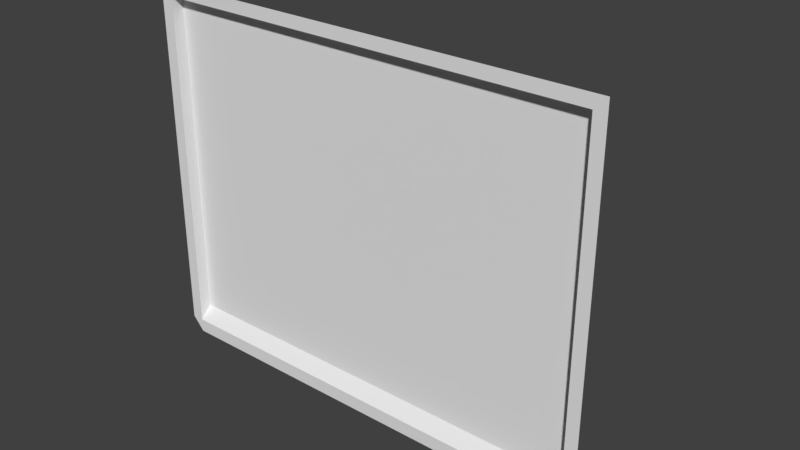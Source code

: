 # Source: Television_Unit_Small_LODB.blend  (saved by Blender 2.79.0; exported with 4.5.12 LTS)
import bpy
from mathutils import Matrix  # noqa: F401  (used for matrix-valued properties, if any)

bpy.ops.wm.read_factory_settings(use_empty=True)
scene = bpy.context.scene
scene.name = 'Scene'

# ---- collections
col_collection_1 = bpy.data.collections.new('Collection 1'); scene.collection.children.link(col_collection_1)

# ---- materials (node trees are filled in below, after node groups)
mat_material = bpy.data.materials.new('Material')
mat_material.alpha_threshold = 0.0
mat_material.use_transparent_shadow = False
mat_material.roughness = 0.5
mat_material.line_color = (0.0, 0.0, 0.0, 1.0)
mat_material_001 = bpy.data.materials.new('Material.001')
mat_material_001.alpha_threshold = 0.0
mat_material_001.use_transparent_shadow = False
mat_material_001.diffuse_color = (0.1752, 0.1752, 0.1752, 1.0)
mat_material_001.roughness = 0.5

# ---- material node trees

# ---- world
world_world = bpy.data.worlds.new('World'); scene.world = world_world
world_world.color = (0.05088, 0.05088, 0.05088)
world_world.use_sun_shadow = False
world_world.sun_shadow_jitter_overblur = 0.0
world_world.cycles.sampling_method = 'MANUAL'

# ---- meshes
me_cube = bpy.data.meshes.new('Cube')
me_cube.from_pydata([(0.1746, 0.1475, -0.2048), (0.3709, -0.05249, -0.2997), (-0.3709, -0.05249, -0.2997), (-0.1746, 0.1475, -0.2048), (0.1746, 0.1475, 0.1187), (0.3709, -0.05249, 0.2793), (-0.3709, -0.05249, 0.2793), (-0.1746, 0.1475, 0.1187), (0.1746, 0.1475, 0.1394), (0.3709, -0.05249, 0.3), (-0.1746, 0.1475, 0.1394), (-0.3709, -0.05249, 0.3), (0.1746, 0.1475, -0.2048), (0.3709, -0.05249, -0.2793), (0.1746, 0.1475, 0.1187), (0.3709, -0.05249, 0.2793), (0.1746, 0.1475, -0.2255), (0.3709, -0.05249, -0.3232), (-0.1746, 0.1475, -0.2255), (-0.3709, -0.05249, -0.3232), (0.1952, 0.1475, 0.1394), (0.3915, -0.05249, 0.3), (0.3915, -0.05249, 0.2793), (0.1952, 0.1475, 0.1187), (0.1952, 0.1475, -0.2048), (0.1952, 0.1475, 0.1187), (0.3915, -0.05249, -0.2793), (0.3915, -0.05249, 0.2793), (0.3915, -0.05249, -0.2793), (0.1952, 0.1475, -0.2048), (0.1952, 0.1475, -0.2255), (0.3915, -0.05249, -0.3), (-0.3915, -0.05249, -0.2793), (-0.3915, -0.05249, 0.2793), (-0.1952, 0.1475, -0.2048), (-0.1952, 0.1475, 0.1187), (-0.3915, -0.05249, 0.3), (-0.1952, 0.1475, 0.1394), (-0.3915, -0.05249, -0.3), (-0.1952, 0.1475, -0.2255), (0.3709, -0.03149, -0.2793), (-0.3709, -0.03149, -0.2793), (0.3709, -0.03149, 0.2793), (-0.3709, -0.03149, 0.2793), (0.1746, 0.1475, -0.2255), (0.3709, -0.05249, -0.3), (-0.1746, 0.1475, -0.2255), (-0.3709, -0.05249, -0.3), (-0.07682, -0.05249, -0.3607)], [], [(7, 3, 34, 35), (6, 5, 9, 11), (5, 15, 27, 22), (2, 1, 40, 41), (33, 36, 37, 35, 34, 39, 38, 32), (4, 0, 3, 7), (8, 10, 11, 9), (23, 20, 21, 22, 27, 26, 28, 31, 30, 29, 24, 25), (3, 18, 39, 34), (4, 7, 10, 8), (12, 14, 25, 24), (5, 1, 13, 15), (0, 4, 14, 12), (1, 17, 31, 28), (16, 44, 45, 17), (3, 0, 16, 18), (0, 12, 24, 29), (17, 16, 30, 31), (16, 0, 29, 30), (4, 8, 20, 23), (14, 4, 23, 25), (15, 13, 26, 27), (8, 9, 21, 20), (13, 1, 28, 26), (9, 5, 22, 21), (10, 7, 35, 37), (2, 6, 33, 32), (6, 11, 36, 33), (11, 10, 37, 36), (19, 2, 32, 38), (18, 19, 38, 39), (40, 42, 43, 41), (5, 6, 43, 42), (6, 2, 41, 43), (1, 5, 42, 40), (44, 46, 47, 45), (19, 47, 46, 18), (18, 16, 44, 46), (44, 16, 17, 19, 18, 46), (19, 17, 45, 47)])
me_cube.materials.append(mat_material)
me_cube.materials.append(mat_material_001)
me_cube.use_remesh_preserve_volume = False
me_cube.use_remesh_preserve_attributes = False
me_cube.use_mirror_vertex_groups = False
me_cube.update()

# ---- objects
ob_tv_unit_small = bpy.data.objects.new('TV Unit Small', me_cube)

# ---- transforms, parenting, visibility, modifiers, constraints
ob_tv_unit_small.location = (0.0, 0.0, 0.0)
ob_tv_unit_small.lock_rotations_4d = False
ob_tv_unit_small.empty_display_type = 'ARROWS'
ob_tv_unit_small.lineart.crease_threshold = 0.0

# ---- collection membership
col_collection_1.objects.link(ob_tv_unit_small)

# ---- scene / render settings (as saved in the file)
scene.frame_start = 1; scene.frame_end = 250; scene.frame_set(1)
scene.render.engine = 'BLENDER_EEVEE_NEXT'
scene.render.resolution_percentage = 50
scene.render.dither_intensity = 0.0
scene.cycles.use_denoising = False
scene.cycles.samples = 128
scene.cycles.sampling_pattern = 'TABULATED_SOBOL'
scene.cycles.use_adaptive_sampling = False
scene.cycles.use_light_tree = False
scene.cycles.blur_glossy = 0.0
scene.cycles.sample_clamp_indirect = 0.0
scene.view_settings.view_transform = 'Standard'
bpy.context.view_layer.update()

# ---- added for rendering (the .blend has no active camera and no usable light): camera, sun
cam_auto = bpy.data.cameras.new('AutoCamera')
cam_auto.lens = 50.0
cam_auto.sensor_width = 36.0
cam_auto.clip_end = 1000.0
ob_auto_camera = bpy.data.objects.new('AutoCamera', cam_auto)
scene.collection.objects.link(ob_auto_camera)
ob_auto_camera.location = (0.96582, -1.11147, 0.742282)
ob_auto_camera.rotation_euler = (1.09748, -7.21219e-08, 0.694738)
scene.camera = ob_auto_camera
light_auto_sun = bpy.data.lights.new('AutoSun', 'SUN')
light_auto_sun.energy = 3.0
light_auto_sun.angle = 0.0523599
ob_auto_sun = bpy.data.objects.new('AutoSun', light_auto_sun)
scene.collection.objects.link(ob_auto_sun)
ob_auto_sun.rotation_euler = (0.872665, 0.174533, 0.523599)
bpy.context.view_layer.update()

